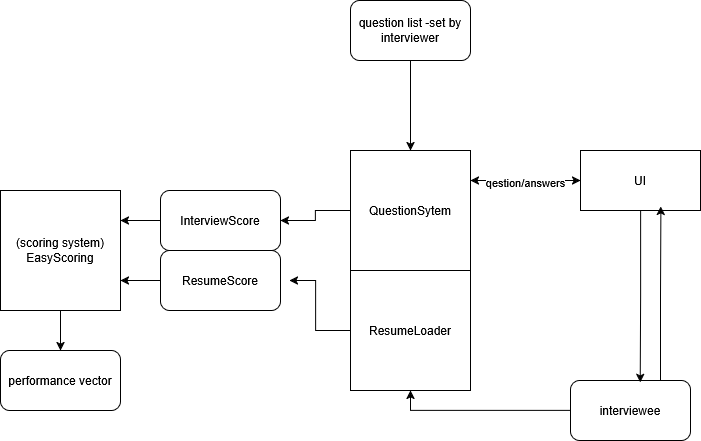

The diagram above was exported from draw.io. Its source (the exported page's mxGraphModel, read from the mxfile embedded in the PNG):
<mxGraphModel dx="1050" dy="531" grid="1" gridSize="10" guides="1" tooltips="1" connect="1" arrows="1" fold="1" page="1" pageScale="1" pageWidth="850" pageHeight="1100" math="0" shadow="0">
  <root>
    <mxCell id="0" />
    <mxCell id="1" parent="0" />
    <mxCell id="6-UwGC--_gRmNZP2K6N8-1" value="ResumeLoader" style="whiteSpace=wrap;html=1;aspect=fixed;" vertex="1" parent="1">
      <mxGeometry x="440" y="340" width="120" height="120" as="geometry" />
    </mxCell>
    <mxCell id="6-UwGC--_gRmNZP2K6N8-8" style="edgeStyle=orthogonalEdgeStyle;rounded=0;orthogonalLoop=1;jettySize=auto;html=1;exitX=1;exitY=0.25;exitDx=0;exitDy=0;entryX=0;entryY=0.5;entryDx=0;entryDy=0;" edge="1" parent="1" source="6-UwGC--_gRmNZP2K6N8-2" target="6-UwGC--_gRmNZP2K6N8-7">
      <mxGeometry relative="1" as="geometry" />
    </mxCell>
    <mxCell id="6-UwGC--_gRmNZP2K6N8-15" style="edgeStyle=orthogonalEdgeStyle;rounded=0;orthogonalLoop=1;jettySize=auto;html=1;entryX=1;entryY=0.5;entryDx=0;entryDy=0;" edge="1" parent="1" source="6-UwGC--_gRmNZP2K6N8-2" target="6-UwGC--_gRmNZP2K6N8-13">
      <mxGeometry relative="1" as="geometry" />
    </mxCell>
    <mxCell id="6-UwGC--_gRmNZP2K6N8-2" value="QuestionSytem" style="rounded=0;whiteSpace=wrap;html=1;" vertex="1" parent="1">
      <mxGeometry x="440" y="220" width="120" height="120" as="geometry" />
    </mxCell>
    <mxCell id="6-UwGC--_gRmNZP2K6N8-5" style="edgeStyle=orthogonalEdgeStyle;rounded=0;orthogonalLoop=1;jettySize=auto;html=1;entryX=0.5;entryY=0;entryDx=0;entryDy=0;" edge="1" parent="1" source="6-UwGC--_gRmNZP2K6N8-4" target="6-UwGC--_gRmNZP2K6N8-2">
      <mxGeometry relative="1" as="geometry" />
    </mxCell>
    <mxCell id="6-UwGC--_gRmNZP2K6N8-4" value="question list -set by interviewer" style="rounded=1;whiteSpace=wrap;html=1;" vertex="1" parent="1">
      <mxGeometry x="440" y="70" width="120" height="60" as="geometry" />
    </mxCell>
    <mxCell id="6-UwGC--_gRmNZP2K6N8-14" style="edgeStyle=orthogonalEdgeStyle;rounded=0;orthogonalLoop=1;jettySize=auto;html=1;entryX=0.5;entryY=1;entryDx=0;entryDy=0;" edge="1" parent="1" source="6-UwGC--_gRmNZP2K6N8-6" target="6-UwGC--_gRmNZP2K6N8-1">
      <mxGeometry relative="1" as="geometry" />
    </mxCell>
    <mxCell id="6-UwGC--_gRmNZP2K6N8-6" value="&lt;span&gt;&lt;span data-dobid=&quot;hdw&quot;&gt;interviewee&lt;/span&gt;&lt;/span&gt;" style="rounded=1;whiteSpace=wrap;html=1;" vertex="1" parent="1">
      <mxGeometry x="660" y="450" width="120" height="60" as="geometry" />
    </mxCell>
    <mxCell id="6-UwGC--_gRmNZP2K6N8-11" style="edgeStyle=orthogonalEdgeStyle;rounded=0;orthogonalLoop=1;jettySize=auto;html=1;entryX=1;entryY=0.25;entryDx=0;entryDy=0;" edge="1" parent="1" source="6-UwGC--_gRmNZP2K6N8-7" target="6-UwGC--_gRmNZP2K6N8-2">
      <mxGeometry relative="1" as="geometry" />
    </mxCell>
    <mxCell id="6-UwGC--_gRmNZP2K6N8-12" value="qestion/answers" style="edgeLabel;html=1;align=center;verticalAlign=middle;resizable=0;points=[];" vertex="1" connectable="0" parent="6-UwGC--_gRmNZP2K6N8-11">
      <mxGeometry x="0.025" y="1" relative="1" as="geometry">
        <mxPoint as="offset" />
      </mxGeometry>
    </mxCell>
    <mxCell id="6-UwGC--_gRmNZP2K6N8-7" value="UI" style="rounded=0;whiteSpace=wrap;html=1;" vertex="1" parent="1">
      <mxGeometry x="670" y="220" width="120" height="60" as="geometry" />
    </mxCell>
    <mxCell id="6-UwGC--_gRmNZP2K6N8-9" style="edgeStyle=orthogonalEdgeStyle;rounded=0;orthogonalLoop=1;jettySize=auto;html=1;entryX=0.58;entryY=0.033;entryDx=0;entryDy=0;entryPerimeter=0;" edge="1" parent="1" source="6-UwGC--_gRmNZP2K6N8-7" target="6-UwGC--_gRmNZP2K6N8-6">
      <mxGeometry relative="1" as="geometry" />
    </mxCell>
    <mxCell id="6-UwGC--_gRmNZP2K6N8-10" style="edgeStyle=orthogonalEdgeStyle;rounded=0;orthogonalLoop=1;jettySize=auto;html=1;exitX=0.75;exitY=0;exitDx=0;exitDy=0;entryX=0.67;entryY=0.933;entryDx=0;entryDy=0;entryPerimeter=0;" edge="1" parent="1" source="6-UwGC--_gRmNZP2K6N8-6" target="6-UwGC--_gRmNZP2K6N8-7">
      <mxGeometry relative="1" as="geometry" />
    </mxCell>
    <mxCell id="6-UwGC--_gRmNZP2K6N8-19" style="edgeStyle=orthogonalEdgeStyle;rounded=0;orthogonalLoop=1;jettySize=auto;html=1;entryX=1;entryY=0.25;entryDx=0;entryDy=0;" edge="1" parent="1" source="6-UwGC--_gRmNZP2K6N8-13" target="6-UwGC--_gRmNZP2K6N8-18">
      <mxGeometry relative="1" as="geometry" />
    </mxCell>
    <mxCell id="6-UwGC--_gRmNZP2K6N8-13" value="InterviewScore" style="rounded=1;whiteSpace=wrap;html=1;" vertex="1" parent="1">
      <mxGeometry x="250" y="260" width="120" height="60" as="geometry" />
    </mxCell>
    <mxCell id="6-UwGC--_gRmNZP2K6N8-20" style="edgeStyle=orthogonalEdgeStyle;rounded=0;orthogonalLoop=1;jettySize=auto;html=1;entryX=1;entryY=0.75;entryDx=0;entryDy=0;" edge="1" parent="1" source="6-UwGC--_gRmNZP2K6N8-16" target="6-UwGC--_gRmNZP2K6N8-18">
      <mxGeometry relative="1" as="geometry" />
    </mxCell>
    <mxCell id="6-UwGC--_gRmNZP2K6N8-16" value="ResumeScore" style="rounded=1;whiteSpace=wrap;html=1;" vertex="1" parent="1">
      <mxGeometry x="250" y="320" width="120" height="60" as="geometry" />
    </mxCell>
    <mxCell id="6-UwGC--_gRmNZP2K6N8-17" style="edgeStyle=orthogonalEdgeStyle;rounded=0;orthogonalLoop=1;jettySize=auto;html=1;entryX=1.073;entryY=0.5;entryDx=0;entryDy=0;entryPerimeter=0;" edge="1" parent="1" source="6-UwGC--_gRmNZP2K6N8-1" target="6-UwGC--_gRmNZP2K6N8-16">
      <mxGeometry relative="1" as="geometry" />
    </mxCell>
    <mxCell id="6-UwGC--_gRmNZP2K6N8-22" style="edgeStyle=orthogonalEdgeStyle;rounded=0;orthogonalLoop=1;jettySize=auto;html=1;" edge="1" parent="1" source="6-UwGC--_gRmNZP2K6N8-18" target="6-UwGC--_gRmNZP2K6N8-21">
      <mxGeometry relative="1" as="geometry" />
    </mxCell>
    <mxCell id="6-UwGC--_gRmNZP2K6N8-18" value="&lt;div&gt;(scoring system)&lt;/div&gt;&lt;div&gt;EasyScoring&lt;/div&gt;" style="rounded=0;whiteSpace=wrap;html=1;" vertex="1" parent="1">
      <mxGeometry x="90" y="260" width="120" height="120" as="geometry" />
    </mxCell>
    <mxCell id="6-UwGC--_gRmNZP2K6N8-21" value="performance vector" style="rounded=1;whiteSpace=wrap;html=1;" vertex="1" parent="1">
      <mxGeometry x="90" y="420" width="120" height="60" as="geometry" />
    </mxCell>
  </root>
</mxGraphModel>